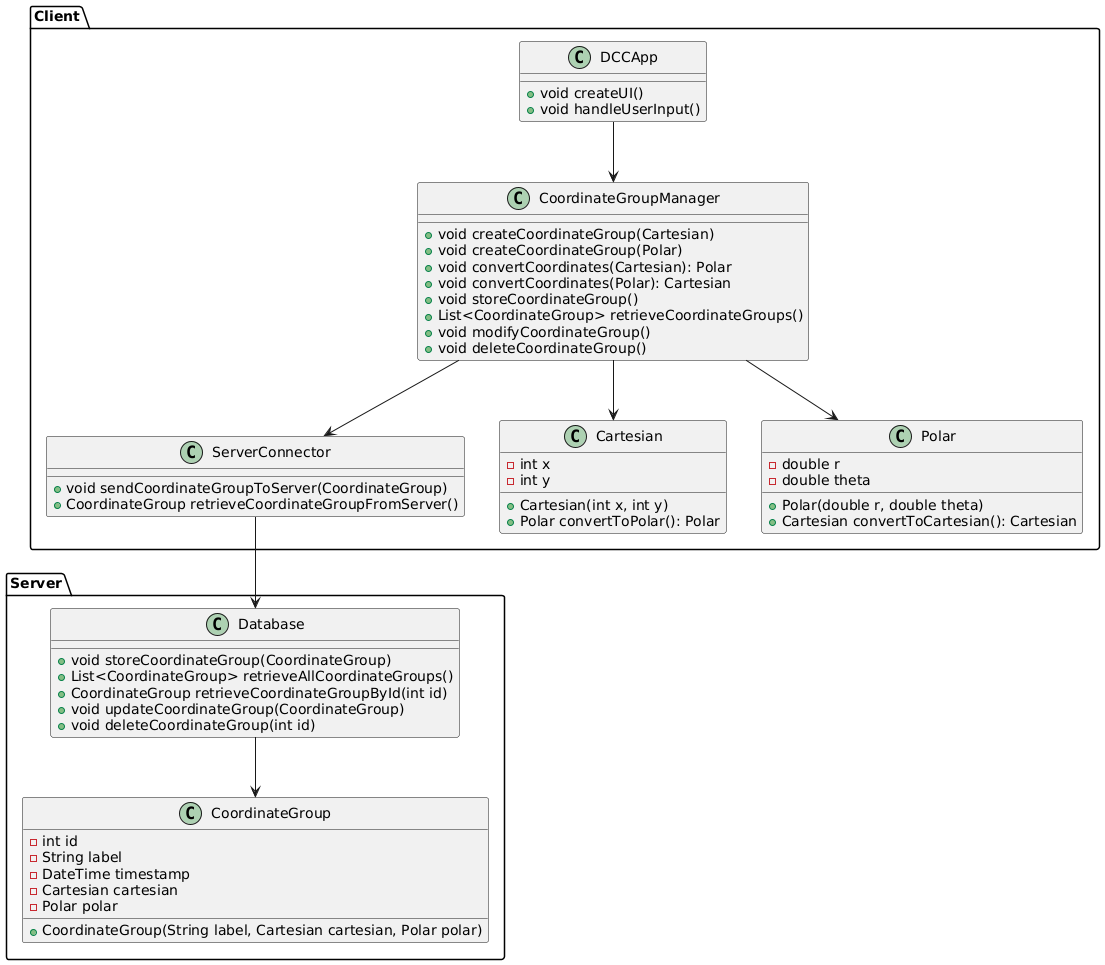

The diagram above was rendered by PlantUML. Its source (embedded in the PNG):
@startuml
package "Client" {
    class DCCApp {
        + void createUI()
        + void handleUserInput()
    }

    class CoordinateGroupManager {
        + void createCoordinateGroup(Cartesian)
        + void createCoordinateGroup(Polar)
        + void convertCoordinates(Cartesian): Polar
        + void convertCoordinates(Polar): Cartesian
        + void storeCoordinateGroup()
        + List<CoordinateGroup> retrieveCoordinateGroups()
        + void modifyCoordinateGroup()
        + void deleteCoordinateGroup()
    }

    class ServerConnector {
        + void sendCoordinateGroupToServer(CoordinateGroup)
        + CoordinateGroup retrieveCoordinateGroupFromServer()
    }

    class Cartesian {
        - int x
        - int y
        + Cartesian(int x, int y)
        + Polar convertToPolar(): Polar
    }

    class Polar {
        - double r
        - double theta
        + Polar(double r, double theta)
        + Cartesian convertToCartesian(): Cartesian
    }
}

package "Server" {
    class CoordinateGroup {
        - int id
        - String label
        - DateTime timestamp
        - Cartesian cartesian
        - Polar polar
        + CoordinateGroup(String label, Cartesian cartesian, Polar polar)
    }

    class Database {
        + void storeCoordinateGroup(CoordinateGroup)
        + List<CoordinateGroup> retrieveAllCoordinateGroups()
        + CoordinateGroup retrieveCoordinateGroupById(int id)
        + void updateCoordinateGroup(CoordinateGroup)
        + void deleteCoordinateGroup(int id)
    }
}

DCCApp --> CoordinateGroupManager
CoordinateGroupManager --> Cartesian
CoordinateGroupManager --> Polar
CoordinateGroupManager --> ServerConnector

ServerConnector --> Database

Database --> CoordinateGroup
@enduml